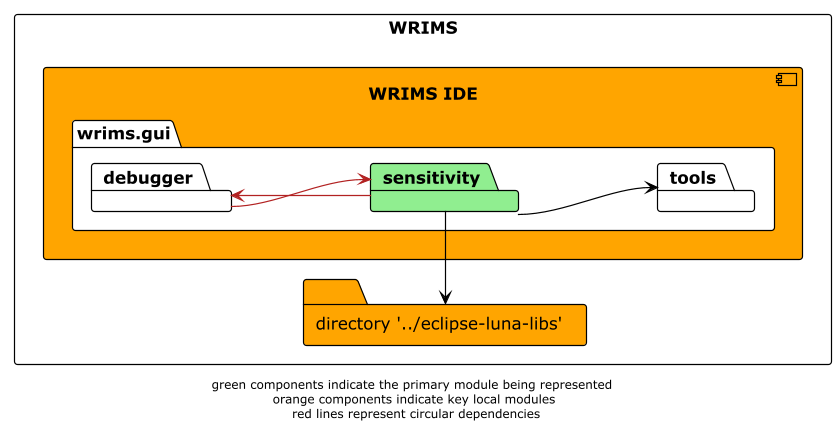

The diagram above was rendered by PlantUML. Its source (embedded in the PNG):
@startuml

!theme plain
left to right direction
skinparam linetype ortho

rectangle WRIMS {
    component wrims-ide as "WRIMS IDE" #orange {
        package wrims.gui {
            package sensitivity #lightgreen
            package tools
            package debugger
        }
    }

    folder luna_libs as "directory '../eclipse-luna-libs'" #orange
}
sensitivity -r-> luna_libs
sensitivity --> tools
sensitivity -u-> debugger #firebrick

debugger -> sensitivity #firebrick

footer "green components indicate the primary module being represented \n orange components indicate key local modules \n red lines represent circular dependencies"
@enduml